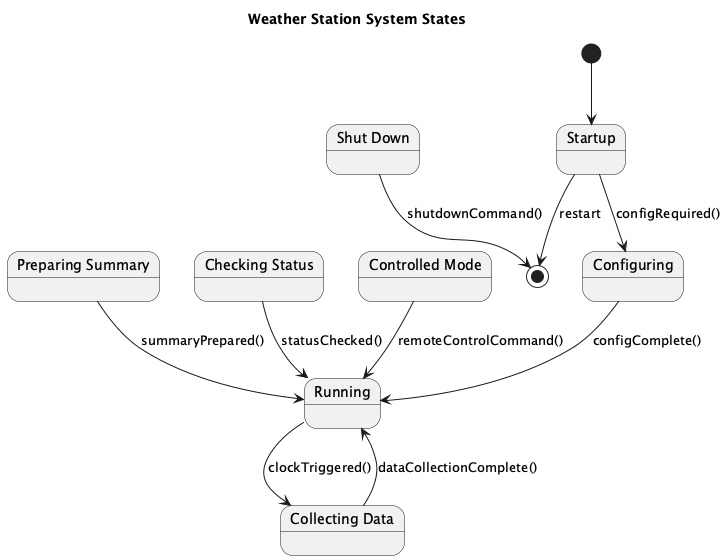

The diagram above was rendered by PlantUML. Its source (embedded in the PNG):
@startuml
title Weather Station System States

[*] --> Startup

state "Startup" as Startup
state "Running" as Running
state "Configuring" as Configuring
state "Collecting Data" as CollectingData
state "Preparing Summary" as PreparingSummary
state "Checking Status" as CheckingStatus
state "Controlled Mode" as ControlledMode
state "Shut Down" as ShutDown

Startup --> [*] : restart
Startup --> Configuring : configRequired()

Configuring --> Running : configComplete()
Running --> CollectingData : clockTriggered()
CollectingData --> Running : dataCollectionComplete()
PreparingSummary --> Running : summaryPrepared()
CheckingStatus --> Running : statusChecked()
ControlledMode --> Running : remoteControlCommand()
ShutDown --> [*] : shutdownCommand()

@enduml